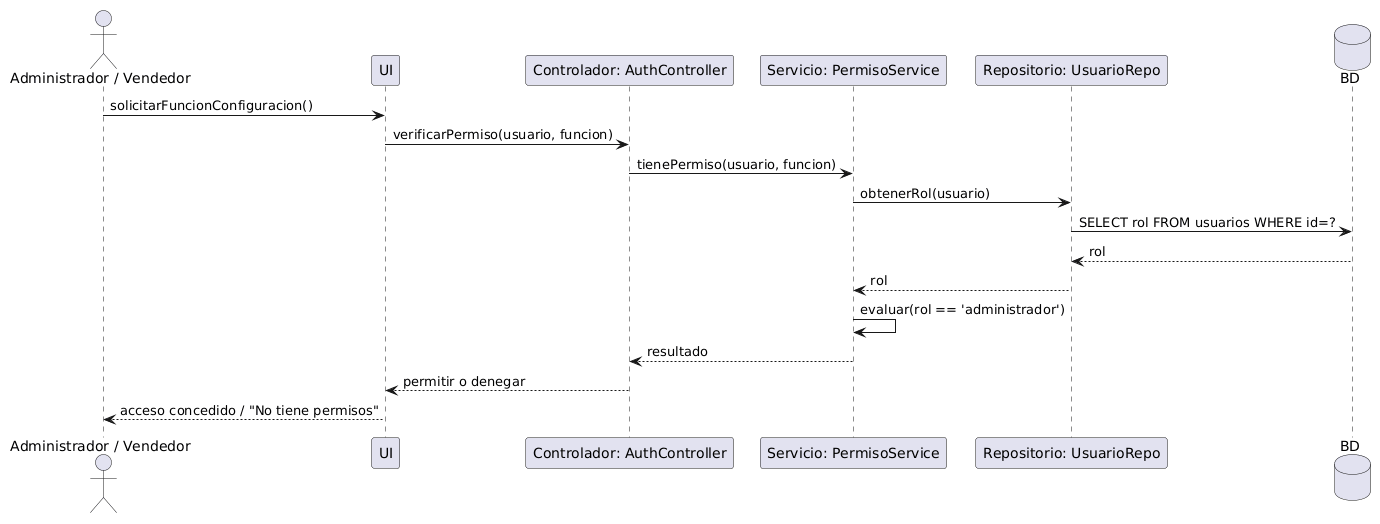

The diagram above was rendered by PlantUML. Its source (embedded in the PNG):
@startuml
actor "Administrador / Vendedor" as Usuario
participant "UI" as UI
participant "Controlador: AuthController" as Ctrl
participant "Servicio: PermisoService" as Serv
participant "Repositorio: UsuarioRepo" as Repo
database "BD" as BD

Usuario -> UI : solicitarFuncionConfiguracion()
UI -> Ctrl : verificarPermiso(usuario, funcion)
Ctrl -> Serv : tienePermiso(usuario, funcion)
Serv -> Repo : obtenerRol(usuario)
Repo -> BD : SELECT rol FROM usuarios WHERE id=?
BD --> Repo : rol
Repo --> Serv : rol
Serv -> Serv : evaluar(rol == 'administrador')
Serv --> Ctrl : resultado
Ctrl --> UI : permitir o denegar
UI --> Usuario : acceso concedido / "No tiene permisos"
@enduml